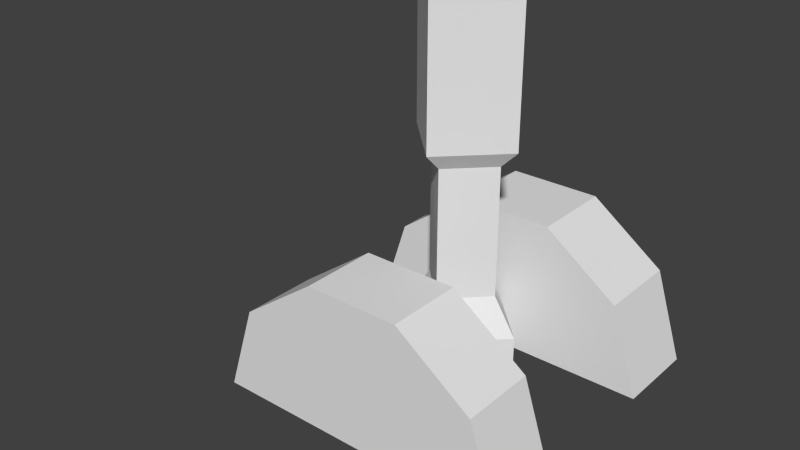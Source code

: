 # Source: Lever1.blend  (saved by Blender 2.74.0; exported with 4.5.12 LTS)
import bpy
from mathutils import Matrix  # noqa: F401  (used for matrix-valued properties, if any)

bpy.ops.wm.read_factory_settings(use_empty=True)
scene = bpy.context.scene
scene.name = 'Scene'

# ---- collections
col_collection_1 = bpy.data.collections.new('Collection 1'); scene.collection.children.link(col_collection_1)

# ---- world
world_world = bpy.data.worlds.new('World'); scene.world = world_world
world_world.color = (0.05088, 0.05088, 0.05088)
world_world.use_sun_shadow = False
world_world.sun_shadow_jitter_overblur = 0.0
world_world.cycles.sampling_method = 'MANUAL'
world_world.cycles.sample_map_resolution = 256

# ---- meshes
me_circle_002 = bpy.data.meshes.new('Circle.002')
me_circle_002.from_pydata([(8.47e-23, 1.51e-08, -0.2), (-1.51e-08, -0.2, -6.357e-09), (1.32e-15, 2.385e-09, 0.2), (1.51e-08, 0.2, 1.271e-08), (-0.2021, 3.036e-08, -0.2), (-0.2021, -0.2, -6.357e-09), (-0.2021, 1.765e-08, 0.2), (-0.2021, 0.2, 1.271e-08), (-0.3211, 3.786e-08, -0.1245), (-0.3211, -0.1245, -2.757e-09), (-0.3211, 2.994e-08, 0.1245), (-0.3211, 0.1245, 9.114e-09), (-0.7423, 6.966e-08, -0.1245), (-0.7423, -0.1245, -2.757e-09), (-0.7423, 6.174e-08, 0.1245), (-0.7423, 0.1245, 9.114e-09), (-0.7976, 7.352e-08, -0.1802), (-0.7976, -0.1802, -5.009e-09), (-0.7976, 6.207e-08, 0.1802), (-0.7976, 0.1802, 1.217e-08), (-1.236, 1.066e-07, -0.1802), (-1.236, -0.1802, -5.009e-09), (-1.236, 9.517e-08, 0.1802), (-1.236, 0.1802, 1.217e-08), (-1.336, 1.155e-07, 3.043e-09)], [], [(0, 4, 7, 3), (3, 7, 6, 2), (2, 6, 5, 1), (1, 5, 4, 0), (4, 8, 11, 7), (7, 11, 10, 6), (6, 10, 9, 5), (5, 9, 8, 4), (11, 8, 12, 15), (10, 11, 15, 14), (9, 10, 14, 13), (8, 9, 13, 12), (15, 12, 16, 19), (14, 15, 19, 18), (13, 14, 18, 17), (12, 13, 17, 16), (19, 16, 20, 23), (18, 19, 23, 22), (17, 18, 22, 21), (16, 17, 21, 20), (1, 0, 3, 2), (23, 20, 24), (22, 23, 24), (21, 22, 24), (20, 21, 24)])
me_circle_002.use_remesh_preserve_volume = False
me_circle_002.use_remesh_preserve_attributes = False
me_circle_002.use_mirror_vertex_groups = False
me_circle_002.update()
me_circle = bpy.data.meshes.new('Circle')
me_circle.from_pydata([(0.0, 0.5, -0.5), (-0.2939, 0.4045, -0.5), (-0.4755, 0.1545, -0.5), (-0.4755, -0.1545, -0.5), (-0.2939, -0.4045, -0.5), (4.371e-08, -0.5, -0.5), (0.0, 0.5, 0.5), (-0.2939, 0.4045, 0.5), (-0.4755, 0.1545, 0.5), (-0.4755, -0.1545, 0.5), (-0.2939, -0.4045, 0.5), (4.371e-08, -0.5, 0.5), (0.0, 0.5, 0.25), (4.371e-08, -0.5, 0.25), (-0.2939, -0.4045, 0.25), (-0.4755, -0.1545, 0.25), (-0.4755, 0.1545, 0.25), (-0.2939, 0.4045, 0.25), (0.0, 0.5, -0.2188), (4.371e-08, -0.5, -0.2188), (-0.2939, -0.4045, -0.2188), (-0.4755, -0.1545, -0.2188), (-0.4755, 0.1545, -0.2188), (-0.2939, 0.4045, -0.2188)], [], [(13, 11, 10, 14), (14, 10, 9, 15), (15, 9, 8, 16), (16, 8, 7, 17), (17, 7, 6, 12), (18, 19, 5, 0), (1, 0, 5, 4, 3, 2), (7, 8, 9, 10, 11, 6), (6, 11, 13, 12), (19, 18, 23, 22, 21, 20), (5, 19, 20, 4), (4, 20, 21, 3), (3, 21, 22, 2), (2, 22, 23, 1), (1, 23, 18, 0), (12, 13, 14, 15, 16, 17)])
me_circle.use_remesh_preserve_volume = False
me_circle.use_remesh_preserve_attributes = False
me_circle.use_mirror_vertex_groups = False
me_circle.update()
arm_armature_001 = bpy.data.armatures.new('Armature.001')  # bones are not reproduced

# ---- objects
ob_armature = bpy.data.objects.new('Armature', arm_armature_001)
ob_circle_001 = bpy.data.objects.new('Circle.001', me_circle_002)
ob_circle = bpy.data.objects.new('Circle', me_circle)

# ---- transforms, parenting, visibility, modifiers, constraints
ob_armature.location = (0.0, 0.0, 0.0)
ob_armature.show_in_front = True
ob_armature.lineart.crease_threshold = 0.0
ob_circle_001.parent = ob_armature
ob_circle_001.location = (0.0, 0.0, 0.0)
ob_circle_001.rotation_euler = (1.571, 1.571, 0.0)
ob_circle_001.lineart.crease_threshold = 0.0
_vg = ob_circle_001.vertex_groups.new(name='Bone')
_vg.add([0, 1, 2, 3, 4, 5, 6, 7, 8, 9, 10, 11, 12, 13, 14, 15, 16, 17, 18, 19, 20, 21, 22, 23, 24], 1.0, 'REPLACE')
_m = ob_circle_001.modifiers.new('Armature', 'ARMATURE')
_m.object = ob_armature
ob_circle.location = (0.0, 0.0, 0.0)
ob_circle.rotation_euler = (1.571, 1.571, 0.0)
ob_circle.lineart.crease_threshold = 0.0

# ---- collection membership
col_collection_1.objects.link(ob_armature)
col_collection_1.objects.link(ob_circle_001)
col_collection_1.objects.link(ob_circle)

# ---- scene / render settings (as saved in the file)
scene.frame_start = 1; scene.frame_end = 29; scene.frame_set(6)
scene.render.engine = 'BLENDER_EEVEE_NEXT'
scene.render.resolution_percentage = 50
scene.render.dither_intensity = 0.0
scene.cycles.use_denoising = False
scene.cycles.samples = 10
scene.cycles.sampling_pattern = 'TABULATED_SOBOL'
scene.cycles.light_sampling_threshold = 0.0
scene.cycles.use_adaptive_sampling = False
scene.cycles.use_light_tree = False
scene.cycles.blur_glossy = 0.0
scene.cycles.pixel_filter_type = 'GAUSSIAN'
scene.cycles.sample_clamp_indirect = 0.0
scene.view_settings.view_transform = 'Standard'
bpy.context.view_layer.update()

# ---- added for rendering (the .blend has no active camera and no usable light): camera, sun
cam_auto = bpy.data.cameras.new('AutoCamera')
cam_auto.lens = 50.0
cam_auto.sensor_width = 36.0
cam_auto.clip_end = 1000.0
ob_auto_camera = bpy.data.objects.new('AutoCamera', cam_auto)
scene.collection.objects.link(ob_auto_camera)
ob_auto_camera.location = (1.72854, -2.36661, 2.01596)
ob_auto_camera.rotation_euler = (1.09748, -7.21219e-08, 0.694738)
scene.camera = ob_auto_camera
light_auto_sun = bpy.data.lights.new('AutoSun', 'SUN')
light_auto_sun.energy = 3.0
light_auto_sun.angle = 0.0523599
ob_auto_sun = bpy.data.objects.new('AutoSun', light_auto_sun)
scene.collection.objects.link(ob_auto_sun)
ob_auto_sun.rotation_euler = (0.872665, 0.174533, 0.523599)
bpy.context.view_layer.update()
